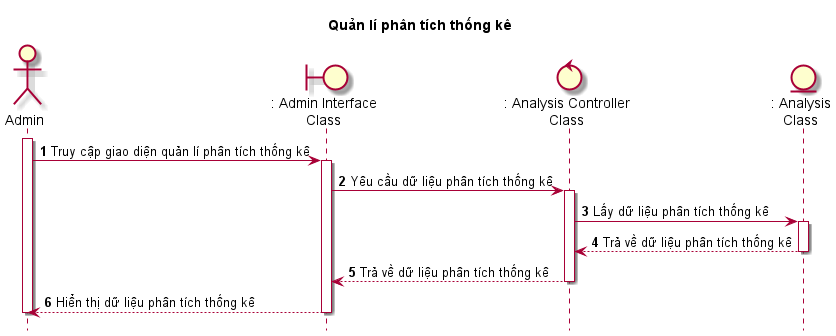

The diagram above was rendered by PlantUML. Its source (embedded in the PNG):
@startuml SeqQuanLyPhanTichThongKe

skin rose
hide footbox
title Quản lí phân tích thống kê

actor Admin as admin
boundary ": Admin Interface\nClass" as adminInterface
control ": Analysis Controller\nClass" as analysisController
entity ": Analysis\nClass" as analysis

autonumber
admin++
admin -> adminInterface++: Truy cập giao diện quản lí phân tích thống kê
adminInterface -> analysisController++: Yêu cầu dữ liệu phân tích thống kê
analysisController -> analysis++: Lấy dữ liệu phân tích thống kê
analysis --> analysisController--: Trả về dữ liệu phân tích thống kê
analysisController --> adminInterface--: Trả về dữ liệu phân tích thống kê
adminInterface --> admin--: Hiển thị dữ liệu phân tích thống kê
admin--

@enduml